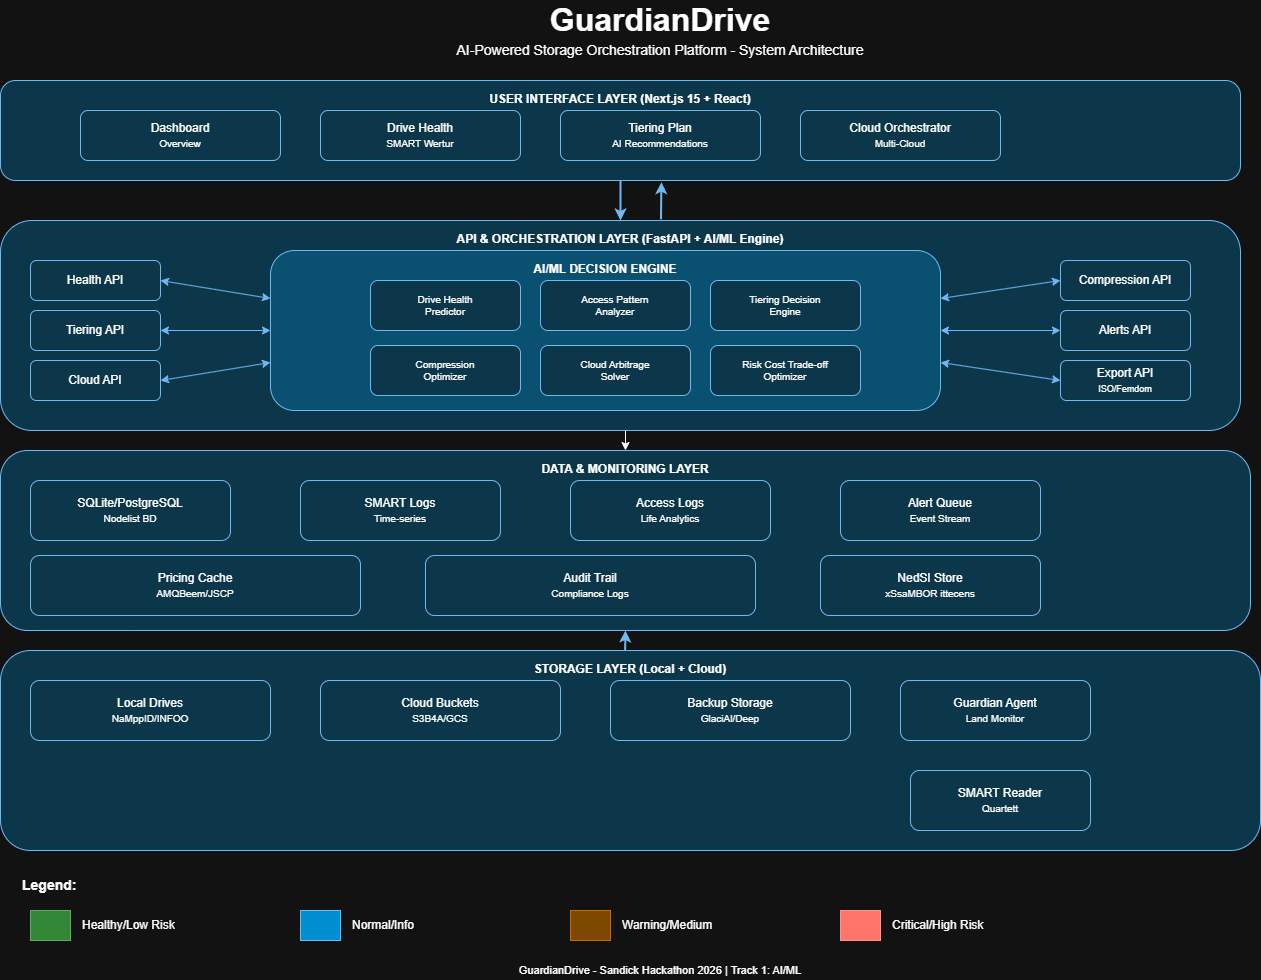

The diagram above was exported from draw.io. Its source (the exported page's mxGraphModel, read from the mxfile embedded in the PNG):
<mxGraphModel dx="2836" dy="2652" grid="1" gridSize="10" guides="1" tooltips="1" connect="1" arrows="1" fold="1" page="1" pageScale="1" pageWidth="1400" pageHeight="1000" math="0" shadow="0">
  <root>
    <mxCell id="0" />
    <mxCell id="1" parent="0" />
    <mxCell id="title" parent="1" style="text;html=1;strokeColor=none;fillColor=none;align=center;verticalAlign=middle;whiteSpace=wrap;rounded=0;fontSize=32;fontStyle=1" value="GuardianDrive" vertex="1">
      <mxGeometry height="40" width="400" x="500" y="-10" as="geometry" />
    </mxCell>
    <mxCell id="subtitle" parent="1" style="text;html=1;strokeColor=none;fillColor=none;align=center;verticalAlign=middle;whiteSpace=wrap;rounded=0;fontSize=14;" value="AI-Powered Storage Orchestration Platform - System Architecture" vertex="1">
      <mxGeometry height="20" width="600" x="400" y="30" as="geometry" />
    </mxCell>
    <mxCell id="ui_layer" parent="1" style="rounded=1;whiteSpace=wrap;html=1;fillColor=#B3E5FC;strokeColor=#01579B;verticalAlign=top;fontSize=12;fontStyle=1;spacingTop=5;" value="USER INTERFACE LAYER (Next.js 15 + React)" vertex="1">
      <mxGeometry height="100" width="1240" x="40" y="70" as="geometry" />
    </mxCell>
    <mxCell id="dashboard" parent="1" style="rounded=1;whiteSpace=wrap;html=1;fillColor=#B3E5FC;strokeColor=#01579B;" value="Dashboard&lt;br&gt;&lt;font style=&quot;font-size: 10px;&quot;&gt;Overview&lt;/font&gt;" vertex="1">
      <mxGeometry height="50" width="200" x="120" y="100" as="geometry" />
    </mxCell>
    <mxCell id="drive_health" parent="1" style="rounded=1;whiteSpace=wrap;html=1;fillColor=#B3E5FC;strokeColor=#01579B;" value="Drive Health&lt;br&gt;&lt;font style=&quot;font-size: 10px;&quot;&gt;SMART Wertur&lt;/font&gt;" vertex="1">
      <mxGeometry height="50" width="200" x="360" y="100" as="geometry" />
    </mxCell>
    <mxCell id="tiering_plan" parent="1" style="rounded=1;whiteSpace=wrap;html=1;fillColor=#B3E5FC;strokeColor=#01579B;" value="Tiering Plan&lt;br&gt;&lt;font style=&quot;font-size: 10px;&quot;&gt;AI Recommendations&lt;/font&gt;" vertex="1">
      <mxGeometry height="50" width="200" x="600" y="100" as="geometry" />
    </mxCell>
    <mxCell id="cloud_orch" parent="1" style="rounded=1;whiteSpace=wrap;html=1;fillColor=#B3E5FC;strokeColor=#01579B;" value="Cloud Orchestrator&lt;br&gt;&lt;font style=&quot;font-size: 10px;&quot;&gt;Multi-Cloud&lt;/font&gt;" vertex="1">
      <mxGeometry height="50" width="200" x="840" y="100" as="geometry" />
    </mxCell>
    <mxCell id="arrow_ui_api" edge="1" parent="1" source="ui_layer" style="endArrow=classic;html=1;rounded=0;exitX=0.5;exitY=1;exitDx=0;exitDy=0;strokeWidth=2;strokeColor=#01579B;" target="api_layer" value="">
      <mxGeometry height="50" relative="1" width="50" as="geometry">
        <mxPoint x="600" y="400" as="sourcePoint" />
        <mxPoint x="650" y="350" as="targetPoint" />
      </mxGeometry>
    </mxCell>
    <mxCell id="9A42bOwVL_pLRprixO4c-1" edge="1" parent="1" source="api_layer" style="edgeStyle=orthogonalEdgeStyle;rounded=0;orthogonalLoop=1;jettySize=auto;html=1;exitX=0.5;exitY=1;exitDx=0;exitDy=0;entryX=0.5;entryY=0;entryDx=0;entryDy=0;" target="data_layer">
      <mxGeometry relative="1" as="geometry" />
    </mxCell>
    <mxCell id="api_layer" parent="1" style="rounded=1;whiteSpace=wrap;html=1;fillColor=#B3E5FC;strokeColor=#01579B;verticalAlign=top;fontSize=12;fontStyle=1;spacingTop=5;" value="API &amp; ORCHESTRATION LAYER (FastAPI + AI/ML Engine)" vertex="1">
      <mxGeometry height="210" width="1240" x="40" y="210" as="geometry" />
    </mxCell>
    <mxCell id="health_api" parent="1" style="rounded=1;whiteSpace=wrap;html=1;fillColor=#B3E5FC;strokeColor=#01579B;" value="Health API" vertex="1">
      <mxGeometry height="40" width="130" x="70" y="250" as="geometry" />
    </mxCell>
    <mxCell id="tiering_api" parent="1" style="rounded=1;whiteSpace=wrap;html=1;fillColor=#B3E5FC;strokeColor=#01579B;" value="Tiering API" vertex="1">
      <mxGeometry height="40" width="130" x="70" y="300" as="geometry" />
    </mxCell>
    <mxCell id="cloud_api" parent="1" style="rounded=1;whiteSpace=wrap;html=1;fillColor=#B3E5FC;strokeColor=#01579B;" value="Cloud API" vertex="1">
      <mxGeometry height="40" width="130" x="70" y="350" as="geometry" />
    </mxCell>
    <mxCell id="ai_engine" parent="1" style="rounded=1;whiteSpace=wrap;html=1;fillColor=#81D4FA;strokeColor=#01579B;verticalAlign=top;fontSize=12;fontStyle=1;spacingTop=5;" value="AI/ML DECISION ENGINE" vertex="1">
      <mxGeometry height="160" width="670" x="310" y="240" as="geometry" />
    </mxCell>
    <mxCell id="drive_predictor" parent="1" style="rounded=1;whiteSpace=wrap;html=1;fillColor=#B3E5FC;strokeColor=#01579B;fontSize=10;" value="Drive Health&lt;br&gt;Predictor" vertex="1">
      <mxGeometry height="50" width="150" x="410" y="270" as="geometry" />
    </mxCell>
    <mxCell id="access_analyzer" parent="1" style="rounded=1;whiteSpace=wrap;html=1;fillColor=#B3E5FC;strokeColor=#01579B;fontSize=10;" value="Access Pattern&lt;br&gt;Analyzer" vertex="1">
      <mxGeometry height="50" width="150" x="580" y="270" as="geometry" />
    </mxCell>
    <mxCell id="tiering_engine" parent="1" style="rounded=1;whiteSpace=wrap;html=1;fillColor=#B3E5FC;strokeColor=#01579B;fontSize=10;" value="Tiering Decision&lt;br&gt;Engine" vertex="1">
      <mxGeometry height="50" width="150" x="750" y="270" as="geometry" />
    </mxCell>
    <mxCell id="compression_opt" parent="1" style="rounded=1;whiteSpace=wrap;html=1;fillColor=#B3E5FC;strokeColor=#01579B;fontSize=10;" value="Compression&lt;br&gt;Optimizer" vertex="1">
      <mxGeometry height="50" width="150" x="410" y="335" as="geometry" />
    </mxCell>
    <mxCell id="cloud_arbitrage" parent="1" style="rounded=1;whiteSpace=wrap;html=1;fillColor=#B3E5FC;strokeColor=#01579B;fontSize=10;" value="Cloud Arbitrage&lt;br&gt;Solver" vertex="1">
      <mxGeometry height="50" width="150" x="580" y="335" as="geometry" />
    </mxCell>
    <mxCell id="risk_optimizer" parent="1" style="rounded=1;whiteSpace=wrap;html=1;fillColor=#B3E5FC;strokeColor=#01579B;fontSize=10;" value="Risk Cost Trade-off&lt;br&gt;Optimizer" vertex="1">
      <mxGeometry height="50" width="150" x="750" y="335" as="geometry" />
    </mxCell>
    <mxCell id="compression_api" parent="1" style="rounded=1;whiteSpace=wrap;html=1;fillColor=#B3E5FC;strokeColor=#01579B;" value="Compression API" vertex="1">
      <mxGeometry height="40" width="130" x="1100" y="250" as="geometry" />
    </mxCell>
    <mxCell id="alerts_api" parent="1" style="rounded=1;whiteSpace=wrap;html=1;fillColor=#B3E5FC;strokeColor=#01579B;" value="Alerts API" vertex="1">
      <mxGeometry height="40" width="130" x="1100" y="300" as="geometry" />
    </mxCell>
    <mxCell id="export_api" parent="1" style="rounded=1;whiteSpace=wrap;html=1;fillColor=#B3E5FC;strokeColor=#01579B;" value="Export API&lt;br&gt;&lt;font style=&quot;font-size: 9px;&quot;&gt;ISO/Femdom&lt;/font&gt;" vertex="1">
      <mxGeometry height="40" width="130" x="1100" y="350" as="geometry" />
    </mxCell>
    <mxCell id="arrow1" edge="1" parent="1" source="health_api" style="endArrow=classic;startArrow=classic;html=1;rounded=0;exitX=1;exitY=0.5;exitDx=0;exitDy=0;entryX=0;entryY=0.3;entryDx=0;entryDy=0;strokeColor=#01579B;" target="ai_engine" value="">
      <mxGeometry height="50" relative="1" width="50" as="geometry">
        <mxPoint x="600" y="400" as="sourcePoint" />
        <mxPoint x="650" y="350" as="targetPoint" />
      </mxGeometry>
    </mxCell>
    <mxCell id="arrow2" edge="1" parent="1" source="tiering_api" style="endArrow=classic;startArrow=classic;html=1;rounded=0;exitX=1;exitY=0.5;exitDx=0;exitDy=0;entryX=0;entryY=0.5;entryDx=0;entryDy=0;strokeColor=#01579B;" target="ai_engine" value="">
      <mxGeometry height="50" relative="1" width="50" as="geometry">
        <mxPoint x="600" y="400" as="sourcePoint" />
        <mxPoint x="650" y="350" as="targetPoint" />
      </mxGeometry>
    </mxCell>
    <mxCell id="arrow3" edge="1" parent="1" source="cloud_api" style="endArrow=classic;startArrow=classic;html=1;rounded=0;exitX=1;exitY=0.5;exitDx=0;exitDy=0;entryX=0;entryY=0.7;entryDx=0;entryDy=0;strokeColor=#01579B;" target="ai_engine" value="">
      <mxGeometry height="50" relative="1" width="50" as="geometry">
        <mxPoint x="600" y="400" as="sourcePoint" />
        <mxPoint x="650" y="350" as="targetPoint" />
      </mxGeometry>
    </mxCell>
    <mxCell id="arrow4" edge="1" parent="1" source="ai_engine" style="endArrow=classic;startArrow=classic;html=1;rounded=0;exitX=1;exitY=0.3;exitDx=0;exitDy=0;entryX=0;entryY=0.5;entryDx=0;entryDy=0;strokeColor=#01579B;" target="compression_api" value="">
      <mxGeometry height="50" relative="1" width="50" as="geometry">
        <mxPoint x="600" y="400" as="sourcePoint" />
        <mxPoint x="650" y="350" as="targetPoint" />
      </mxGeometry>
    </mxCell>
    <mxCell id="arrow5" edge="1" parent="1" source="ai_engine" style="endArrow=classic;startArrow=classic;html=1;rounded=0;exitX=1;exitY=0.5;exitDx=0;exitDy=0;entryX=0;entryY=0.5;entryDx=0;entryDy=0;strokeColor=#01579B;" target="alerts_api" value="">
      <mxGeometry height="50" relative="1" width="50" as="geometry">
        <mxPoint x="600" y="400" as="sourcePoint" />
        <mxPoint x="650" y="350" as="targetPoint" />
      </mxGeometry>
    </mxCell>
    <mxCell id="arrow6" edge="1" parent="1" source="ai_engine" style="endArrow=classic;startArrow=classic;html=1;rounded=0;exitX=1;exitY=0.7;exitDx=0;exitDy=0;entryX=0;entryY=0.5;entryDx=0;entryDy=0;strokeColor=#01579B;" target="export_api" value="">
      <mxGeometry height="50" relative="1" width="50" as="geometry">
        <mxPoint x="600" y="400" as="sourcePoint" />
        <mxPoint x="650" y="350" as="targetPoint" />
      </mxGeometry>
    </mxCell>
    <mxCell id="data_layer" parent="1" style="rounded=1;whiteSpace=wrap;html=1;fillColor=#B3E5FC;strokeColor=#01579B;verticalAlign=top;fontSize=12;fontStyle=1;spacingTop=5;" value="DATA &amp; MONITORING LAYER" vertex="1">
      <mxGeometry height="180" width="1250" x="40" y="440" as="geometry" />
    </mxCell>
    <mxCell id="sqlite" parent="1" style="rounded=1;whiteSpace=wrap;html=1;fillColor=#B3E5FC;strokeColor=#01579B;" value="SQLite/PostgreSQL&lt;br&gt;&lt;font style=&quot;font-size: 10px;&quot;&gt;Nodelist BD&lt;/font&gt;" vertex="1">
      <mxGeometry height="60" width="200" x="70" y="470" as="geometry" />
    </mxCell>
    <mxCell id="smart_logs" parent="1" style="rounded=1;whiteSpace=wrap;html=1;fillColor=#B3E5FC;strokeColor=#01579B;" value="SMART Logs&lt;br&gt;&lt;font style=&quot;font-size: 10px;&quot;&gt;Time-series&lt;/font&gt;" vertex="1">
      <mxGeometry height="60" width="200" x="340" y="470" as="geometry" />
    </mxCell>
    <mxCell id="access_logs" parent="1" style="rounded=1;whiteSpace=wrap;html=1;fillColor=#B3E5FC;strokeColor=#01579B;" value="Access Logs&lt;br&gt;&lt;font style=&quot;font-size: 10px;&quot;&gt;Life Analytics&lt;/font&gt;" vertex="1">
      <mxGeometry height="60" width="200" x="610" y="470" as="geometry" />
    </mxCell>
    <mxCell id="alert_queue" parent="1" style="rounded=1;whiteSpace=wrap;html=1;fillColor=#B3E5FC;strokeColor=#01579B;" value="Alert Queue&lt;br&gt;&lt;font style=&quot;font-size: 10px;&quot;&gt;Event Stream&lt;/font&gt;" vertex="1">
      <mxGeometry height="60" width="200" x="880" y="470" as="geometry" />
    </mxCell>
    <mxCell id="pricing_cache" parent="1" style="rounded=1;whiteSpace=wrap;html=1;fillColor=#B3E5FC;strokeColor=#01579B;" value="Pricing Cache&lt;br&gt;&lt;font style=&quot;font-size: 10px;&quot;&gt;AMQBeem/JSCP&lt;/font&gt;" vertex="1">
      <mxGeometry height="60" width="330" x="70" y="545" as="geometry" />
    </mxCell>
    <mxCell id="audit_trail" parent="1" style="rounded=1;whiteSpace=wrap;html=1;fillColor=#B3E5FC;strokeColor=#01579B;" value="Audit Trail&lt;br&gt;&lt;font style=&quot;font-size: 10px;&quot;&gt;Compliance Logs&lt;/font&gt;" vertex="1">
      <mxGeometry height="60" width="330" x="465" y="545" as="geometry" />
    </mxCell>
    <mxCell id="nedsi_store" parent="1" style="rounded=1;whiteSpace=wrap;html=1;fillColor=#B3E5FC;strokeColor=#01579B;" value="NedSI Store&lt;br&gt;&lt;font style=&quot;font-size: 10px;&quot;&gt;xSsaMBOR ittecens&lt;/font&gt;" vertex="1">
      <mxGeometry height="60" width="220" x="860" y="545" as="geometry" />
    </mxCell>
    <mxCell id="storage_layer" parent="1" style="rounded=1;whiteSpace=wrap;html=1;fillColor=#B3E5FC;strokeColor=#01579B;verticalAlign=top;fontSize=12;fontStyle=1;spacingTop=5;" value="STORAGE LAYER (Local + Cloud)" vertex="1">
      <mxGeometry height="200" width="1260" x="40" y="640" as="geometry" />
    </mxCell>
    <mxCell id="local_drives" parent="1" style="rounded=1;whiteSpace=wrap;html=1;fillColor=#B3E5FC;strokeColor=#01579B;" value="Local Drives&lt;br&gt;&lt;font style=&quot;font-size: 10px;&quot;&gt;NaMppID/INFOO&lt;/font&gt;" vertex="1">
      <mxGeometry height="60" width="240" x="70" y="670" as="geometry" />
    </mxCell>
    <mxCell id="cloud_buckets" parent="1" style="rounded=1;whiteSpace=wrap;html=1;fillColor=#B3E5FC;strokeColor=#01579B;" value="Cloud Buckets&lt;br&gt;&lt;font style=&quot;font-size: 10px;&quot;&gt;S3B4A/GCS&lt;/font&gt;" vertex="1">
      <mxGeometry height="60" width="240" x="360" y="670" as="geometry" />
    </mxCell>
    <mxCell id="backup_storage" parent="1" style="rounded=1;whiteSpace=wrap;html=1;fillColor=#B3E5FC;strokeColor=#01579B;" value="Backup Storage&lt;br&gt;&lt;font style=&quot;font-size: 10px;&quot;&gt;GlaciAl/Deep&lt;/font&gt;" vertex="1">
      <mxGeometry height="60" width="240" x="650" y="670" as="geometry" />
    </mxCell>
    <mxCell id="guardian_agent" parent="1" style="rounded=1;whiteSpace=wrap;html=1;fillColor=#B3E5FC;strokeColor=#01579B;" value="Guardian Agent&lt;br&gt;&lt;font style=&quot;font-size: 10px;&quot;&gt;Land Monitor&lt;/font&gt;" vertex="1">
      <mxGeometry height="60" width="190" x="940" y="670" as="geometry" />
    </mxCell>
    <mxCell id="smart_reader" parent="1" style="rounded=1;whiteSpace=wrap;html=1;fillColor=#B3E5FC;strokeColor=#01579B;" value="SMART Reader&lt;br&gt;&lt;font style=&quot;font-size: 10px;&quot;&gt;Quartett&lt;/font&gt;" vertex="1">
      <mxGeometry height="60" width="180" x="950" y="760" as="geometry" />
    </mxCell>
    <mxCell id="legend_title" parent="1" style="text;html=1;strokeColor=none;fillColor=none;align=left;verticalAlign=middle;whiteSpace=wrap;rounded=0;fontSize=14;fontStyle=1" value="Legend:" vertex="1">
      <mxGeometry height="30" width="100" x="60" y="860" as="geometry" />
    </mxCell>
    <mxCell id="legend_green" parent="1" style="rounded=0;whiteSpace=wrap;html=1;fillColor=#4CAF50;strokeColor=#2E7D32;" value="" vertex="1">
      <mxGeometry height="30" width="40" x="70" y="900" as="geometry" />
    </mxCell>
    <mxCell id="legend_green_text" parent="1" style="text;html=1;strokeColor=none;fillColor=none;align=left;verticalAlign=middle;whiteSpace=wrap;rounded=0;" value="Healthy/Low Risk" vertex="1">
      <mxGeometry height="30" width="150" x="120" y="900" as="geometry" />
    </mxCell>
    <mxCell id="legend_blue" parent="1" style="rounded=0;whiteSpace=wrap;html=1;fillColor=#03A9F4;strokeColor=#01579B;" value="" vertex="1">
      <mxGeometry height="30" width="40" x="340" y="900" as="geometry" />
    </mxCell>
    <mxCell id="legend_blue_text" parent="1" style="text;html=1;strokeColor=none;fillColor=none;align=left;verticalAlign=middle;whiteSpace=wrap;rounded=0;" value="Normal/Info" vertex="1">
      <mxGeometry height="30" width="150" x="390" y="900" as="geometry" />
    </mxCell>
    <mxCell id="legend_yellow" parent="1" style="rounded=0;whiteSpace=wrap;html=1;fillColor=#FFC107;strokeColor=#F57C00;" value="" vertex="1">
      <mxGeometry height="30" width="40" x="610" y="900" as="geometry" />
    </mxCell>
    <mxCell id="legend_yellow_text" parent="1" style="text;html=1;strokeColor=none;fillColor=none;align=left;verticalAlign=middle;whiteSpace=wrap;rounded=0;" value="Warning/Medium" vertex="1">
      <mxGeometry height="30" width="150" x="660" y="900" as="geometry" />
    </mxCell>
    <mxCell id="legend_red" parent="1" style="rounded=0;whiteSpace=wrap;html=1;fillColor=#F44336;strokeColor=#C62828;" value="" vertex="1">
      <mxGeometry height="30" width="40" x="880" y="900" as="geometry" />
    </mxCell>
    <mxCell id="legend_red_text" parent="1" style="text;html=1;strokeColor=none;fillColor=none;align=left;verticalAlign=middle;whiteSpace=wrap;rounded=0;" value="Critical/High Risk" vertex="1">
      <mxGeometry height="30" width="150" x="930" y="900" as="geometry" />
    </mxCell>
    <mxCell id="footer" parent="1" style="text;html=1;strokeColor=none;fillColor=none;align=center;verticalAlign=middle;whiteSpace=wrap;rounded=0;fontSize=11;" value="GuardianDrive - Sandick Hackathon 2026 | Track 1: AI/ML" vertex="1">
      <mxGeometry height="20" width="400" x="500" y="950" as="geometry" />
    </mxCell>
    <mxCell id="9A42bOwVL_pLRprixO4c-3" edge="1" parent="1" style="endArrow=classic;html=1;rounded=0;exitX=0.531;exitY=0.011;exitDx=0;exitDy=0;strokeWidth=2;strokeColor=#01579B;exitPerimeter=0;entryX=0.533;entryY=1.017;entryDx=0;entryDy=0;entryPerimeter=0;" target="ui_layer" value="">
      <mxGeometry height="50" relative="1" width="50" as="geometry">
        <mxPoint x="700.48" y="208.80999999999972" as="sourcePoint" />
        <mxPoint x="698" y="170" as="targetPoint" />
      </mxGeometry>
    </mxCell>
    <mxCell id="9A42bOwVL_pLRprixO4c-4" edge="1" parent="1" style="endArrow=classic;html=1;rounded=0;exitX=0.531;exitY=0.011;exitDx=0;exitDy=0;strokeWidth=2;strokeColor=#01579B;exitPerimeter=0;entryX=0.5;entryY=1;entryDx=0;entryDy=0;" target="data_layer" value="">
      <mxGeometry height="50" relative="1" width="50" as="geometry">
        <mxPoint x="664.6" y="639.9999999999998" as="sourcePoint" />
        <mxPoint x="665.12" y="603.19" as="targetPoint" />
      </mxGeometry>
    </mxCell>
  </root>
</mxGraphModel>